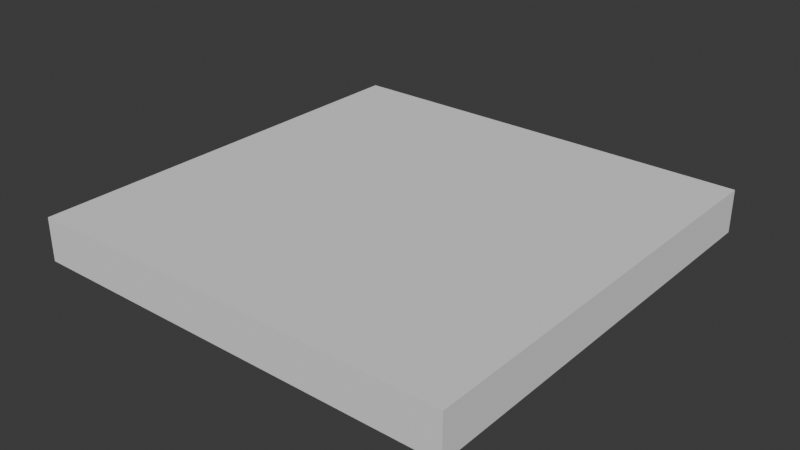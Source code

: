 # Source: FI-0-15_Observartory_Floor.blend  (saved by Blender 4.2.66; exported with 4.5.12 LTS)
import bpy
from mathutils import Matrix  # noqa: F401  (used for matrix-valued properties, if any)

bpy.ops.wm.read_factory_settings(use_empty=True)
scene = bpy.context.scene
scene.name = 'Scene'

# ---- collections
col_collection = bpy.data.collections.new('Collection'); scene.collection.children.link(col_collection)
col_export = bpy.data.collections.new('Export'); scene.collection.children.link(col_export)

# ---- world
world_world = bpy.data.worlds.new('World'); scene.world = world_world
world_world.use_nodes = True; world_world.node_tree.nodes.clear()
_N = world_world.node_tree.nodes; _L = world_world.node_tree.links
n0 = _N.new('ShaderNodeOutputWorld'); n0.name = 'World Output'; n0.location = (300, 300)
n1 = _N.new('ShaderNodeBackground'); n1.name = 'Background'; n1.location = (10, 300)
n1.inputs[0].default_value = (0.05088, 0.05088, 0.05088, 1.0)
_L.new(n1.outputs[0], n0.inputs[0])
n0.is_active_output = True
world_world.color = (0.05088, 0.05088, 0.05088)
world_world.sun_shadow_jitter_overblur = 0.0

# ---- meshes
me_cube_001 = bpy.data.meshes.new('Cube.001')
me_cube_001.from_pydata([(-1.025, -1.0, -0.2), (-1.025, -1.0, 0.0), (-1.025, 1.0, -0.2), (-1.025, 1.0, 0.0), (1.025, -1.0, -0.2), (1.025, -1.0, 0.0), (1.025, 1.0, -0.2), (1.025, 1.0, 0.0)], [], [(0, 1, 3, 2), (2, 3, 7, 6), (6, 7, 5, 4), (4, 5, 1, 0), (2, 6, 4, 0), (7, 3, 1, 5)])
_uv = me_cube_001.uv_layers.new(name='UVMap')
_uv.uv.foreach_set('vector', [0.375, 0.0, 0.625, 0.0, 0.625, 0.25, 0.375, 0.25, 0.375, 0.25, 0.625, 0.25, 0.625, 0.5, 0.375, 0.5, 0.375, 0.5, 0.625, 0.5, 0.625, 0.75, 0.375, 0.75, 0.375, 0.75, 0.625, 0.75, 0.625, 1.0, 0.375, 1.0, 0.125, 0.5, 0.375, 0.5, 0.375, 0.75, 0.125, 0.75, 0.625, 0.5, 0.875, 0.5, 0.875, 0.75, 0.625, 0.75])
me_cube_001.update()

# ---- objects
ob_fi_015_observatory_floor = bpy.data.objects.new('FI-015-Observatory Floor', me_cube_001)

# ---- transforms, parenting, visibility, modifiers, constraints
ob_fi_015_observatory_floor.location = (0.0, 0.0, 0.0)
ob_fi_015_observatory_floor.scale = (0.9756, 1.0, 1.0)

# ---- collection membership
col_export.objects.link(ob_fi_015_observatory_floor)

# ---- scene / render settings (as saved in the file)
scene.frame_start = 1; scene.frame_end = 250; scene.frame_set(1)
scene.render.engine = 'BLENDER_EEVEE_NEXT'
bpy.context.view_layer.update()

# ---- added for rendering (the .blend has no active camera and no usable light): camera, sun
cam_auto = bpy.data.cameras.new('AutoCamera')
cam_auto.lens = 50.0
cam_auto.sensor_width = 36.0
cam_auto.clip_end = 1000.0
ob_auto_camera = bpy.data.objects.new('AutoCamera', cam_auto)
scene.collection.objects.link(ob_auto_camera)
ob_auto_camera.location = (2.62346, -3.14816, 1.99877)
ob_auto_camera.rotation_euler = (1.09748, -7.21219e-08, 0.694738)
scene.camera = ob_auto_camera
light_auto_sun = bpy.data.lights.new('AutoSun', 'SUN')
light_auto_sun.energy = 3.0
light_auto_sun.angle = 0.0523599
ob_auto_sun = bpy.data.objects.new('AutoSun', light_auto_sun)
scene.collection.objects.link(ob_auto_sun)
ob_auto_sun.rotation_euler = (0.872665, 0.174533, 0.523599)
bpy.context.view_layer.update()
